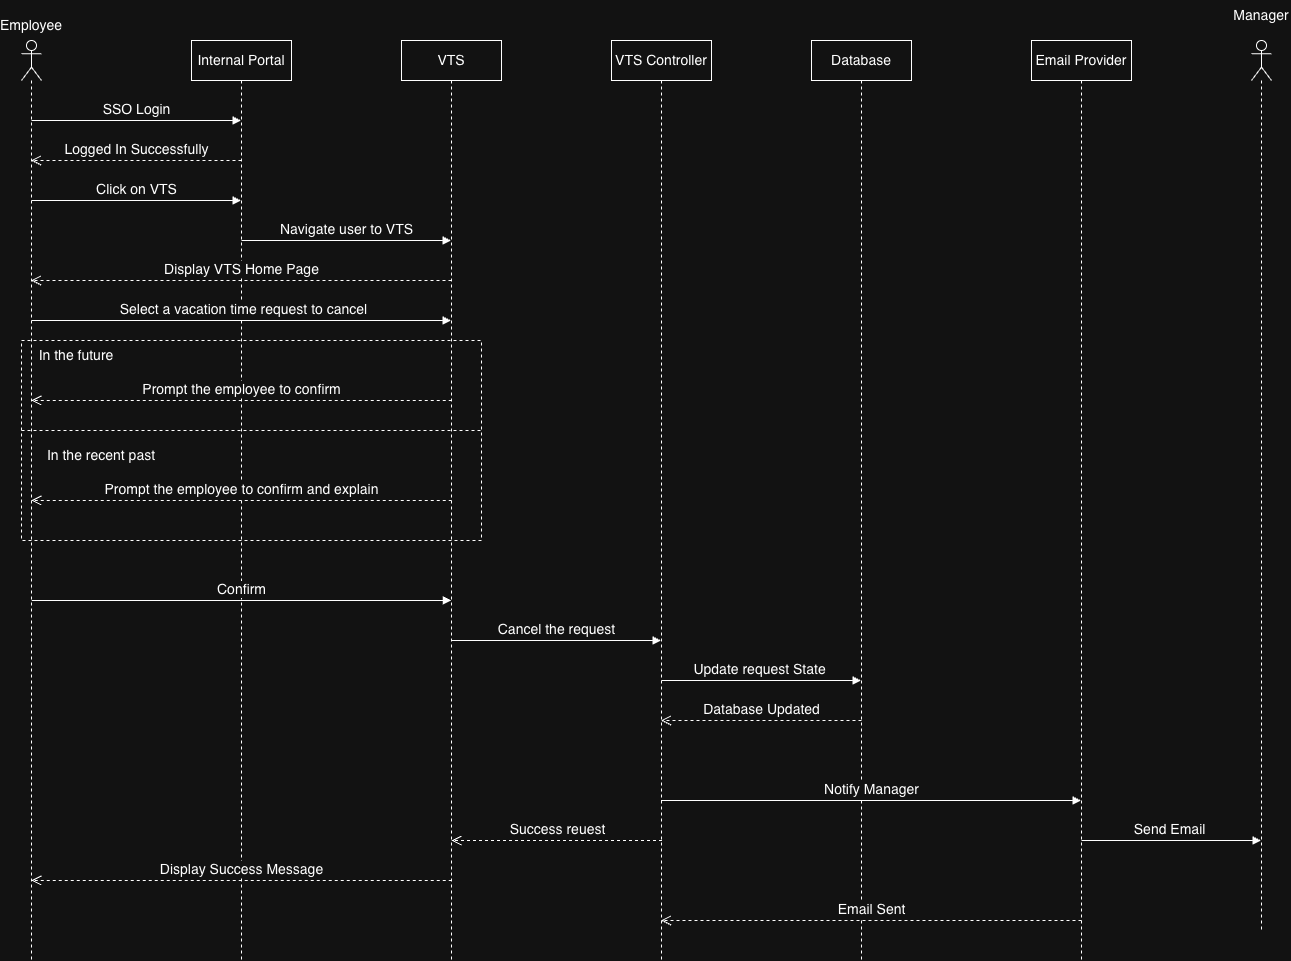

The diagram above was exported from draw.io. Its source (the exported page's mxGraphModel, read from the mxfile embedded in the PNG):
<mxGraphModel dx="1234" dy="733" grid="1" gridSize="10" guides="1" tooltips="1" connect="1" arrows="1" fold="1" page="1" pageScale="1" pageWidth="3300" pageHeight="4681" math="0" shadow="0">
  <root>
    <mxCell id="0" />
    <mxCell id="1" parent="0" />
    <mxCell id="cUPIAyJLJaiXFGYttTD5-1" value="" style="shape=umlLifeline;perimeter=lifelinePerimeter;whiteSpace=wrap;html=1;container=1;dropTarget=0;collapsible=0;recursiveResize=0;outlineConnect=0;portConstraint=eastwest;newEdgeStyle={&quot;curved&quot;:0,&quot;rounded&quot;:0};participant=umlActor;fontSize=14;" vertex="1" parent="1">
      <mxGeometry x="120" y="80" width="20" height="920" as="geometry" />
    </mxCell>
    <mxCell id="cUPIAyJLJaiXFGYttTD5-2" value="Employee" style="text;html=1;whiteSpace=wrap;strokeColor=none;fillColor=none;align=center;verticalAlign=middle;rounded=0;fontSize=14;" vertex="1" parent="1">
      <mxGeometry x="100" y="50" width="60" height="30" as="geometry" />
    </mxCell>
    <mxCell id="cUPIAyJLJaiXFGYttTD5-3" value="Internal Portal" style="shape=umlLifeline;perimeter=lifelinePerimeter;whiteSpace=wrap;html=1;container=1;dropTarget=0;collapsible=0;recursiveResize=0;outlineConnect=0;portConstraint=eastwest;newEdgeStyle={&quot;curved&quot;:0,&quot;rounded&quot;:0};fontSize=14;" vertex="1" parent="1">
      <mxGeometry x="290" y="80" width="100" height="920" as="geometry" />
    </mxCell>
    <mxCell id="cUPIAyJLJaiXFGYttTD5-4" value="VTS" style="shape=umlLifeline;perimeter=lifelinePerimeter;whiteSpace=wrap;html=1;container=1;dropTarget=0;collapsible=0;recursiveResize=0;outlineConnect=0;portConstraint=eastwest;newEdgeStyle={&quot;curved&quot;:0,&quot;rounded&quot;:0};fontSize=14;" vertex="1" parent="1">
      <mxGeometry x="500" y="80" width="100" height="920" as="geometry" />
    </mxCell>
    <mxCell id="cUPIAyJLJaiXFGYttTD5-5" value="VTS Controller" style="shape=umlLifeline;perimeter=lifelinePerimeter;whiteSpace=wrap;html=1;container=1;dropTarget=0;collapsible=0;recursiveResize=0;outlineConnect=0;portConstraint=eastwest;newEdgeStyle={&quot;curved&quot;:0,&quot;rounded&quot;:0};fontSize=14;" vertex="1" parent="1">
      <mxGeometry x="710" y="80" width="100" height="920" as="geometry" />
    </mxCell>
    <mxCell id="cUPIAyJLJaiXFGYttTD5-6" value="Database" style="shape=umlLifeline;perimeter=lifelinePerimeter;whiteSpace=wrap;html=1;container=1;dropTarget=0;collapsible=0;recursiveResize=0;outlineConnect=0;portConstraint=eastwest;newEdgeStyle={&quot;curved&quot;:0,&quot;rounded&quot;:0};fontSize=14;" vertex="1" parent="1">
      <mxGeometry x="910" y="80" width="100" height="920" as="geometry" />
    </mxCell>
    <mxCell id="cUPIAyJLJaiXFGYttTD5-7" value="Email Provider" style="shape=umlLifeline;perimeter=lifelinePerimeter;whiteSpace=wrap;html=1;container=1;dropTarget=0;collapsible=0;recursiveResize=0;outlineConnect=0;portConstraint=eastwest;newEdgeStyle={&quot;curved&quot;:0,&quot;rounded&quot;:0};fontSize=14;" vertex="1" parent="1">
      <mxGeometry x="1130" y="80" width="100" height="920" as="geometry" />
    </mxCell>
    <mxCell id="cUPIAyJLJaiXFGYttTD5-8" value="" style="shape=umlLifeline;perimeter=lifelinePerimeter;whiteSpace=wrap;html=1;container=1;dropTarget=0;collapsible=0;recursiveResize=0;outlineConnect=0;portConstraint=eastwest;newEdgeStyle={&quot;curved&quot;:0,&quot;rounded&quot;:0};participant=umlActor;fontSize=14;" vertex="1" parent="1">
      <mxGeometry x="1350" y="80" width="20" height="890" as="geometry" />
    </mxCell>
    <mxCell id="cUPIAyJLJaiXFGYttTD5-9" value="Manager" style="text;html=1;whiteSpace=wrap;strokeColor=none;fillColor=none;align=center;verticalAlign=middle;rounded=0;fontSize=14;" vertex="1" parent="1">
      <mxGeometry x="1330" y="40" width="60" height="30" as="geometry" />
    </mxCell>
    <mxCell id="cUPIAyJLJaiXFGYttTD5-10" value="&lt;font&gt;SSO Login&lt;/font&gt;" style="html=1;verticalAlign=bottom;endArrow=block;curved=0;rounded=0;fontSize=14;" edge="1" parent="1" target="cUPIAyJLJaiXFGYttTD5-3">
      <mxGeometry width="80" relative="1" as="geometry">
        <mxPoint x="130" y="160" as="sourcePoint" />
        <mxPoint x="210" y="160" as="targetPoint" />
      </mxGeometry>
    </mxCell>
    <mxCell id="cUPIAyJLJaiXFGYttTD5-11" value="Logged In Successfully" style="html=1;verticalAlign=bottom;endArrow=open;dashed=1;endSize=8;curved=0;rounded=0;fontSize=14;" edge="1" parent="1" target="cUPIAyJLJaiXFGYttTD5-1">
      <mxGeometry relative="1" as="geometry">
        <mxPoint x="340" y="200" as="sourcePoint" />
        <mxPoint x="260" y="200" as="targetPoint" />
      </mxGeometry>
    </mxCell>
    <mxCell id="cUPIAyJLJaiXFGYttTD5-12" value="Click on VTS" style="html=1;verticalAlign=bottom;endArrow=block;curved=0;rounded=0;fontSize=14;" edge="1" parent="1" target="cUPIAyJLJaiXFGYttTD5-3">
      <mxGeometry width="80" relative="1" as="geometry">
        <mxPoint x="130" y="240" as="sourcePoint" />
        <mxPoint x="210" y="240" as="targetPoint" />
      </mxGeometry>
    </mxCell>
    <mxCell id="cUPIAyJLJaiXFGYttTD5-13" value="Navigate user to VTS" style="html=1;verticalAlign=bottom;endArrow=block;curved=0;rounded=0;fontSize=14;" edge="1" parent="1" target="cUPIAyJLJaiXFGYttTD5-4">
      <mxGeometry width="80" relative="1" as="geometry">
        <mxPoint x="340" y="280" as="sourcePoint" />
        <mxPoint x="420" y="280" as="targetPoint" />
      </mxGeometry>
    </mxCell>
    <mxCell id="cUPIAyJLJaiXFGYttTD5-14" value="Display VTS Home Page" style="html=1;verticalAlign=bottom;endArrow=open;dashed=1;endSize=8;curved=0;rounded=0;fontSize=14;" edge="1" parent="1" target="cUPIAyJLJaiXFGYttTD5-1">
      <mxGeometry relative="1" as="geometry">
        <mxPoint x="550" y="320" as="sourcePoint" />
        <mxPoint x="470" y="320" as="targetPoint" />
      </mxGeometry>
    </mxCell>
    <mxCell id="cUPIAyJLJaiXFGYttTD5-15" value="&amp;nbsp;Select a vacation time request to cancel" style="html=1;verticalAlign=bottom;endArrow=block;curved=0;rounded=0;fontSize=14;" edge="1" parent="1" target="cUPIAyJLJaiXFGYttTD5-4">
      <mxGeometry width="80" relative="1" as="geometry">
        <mxPoint x="130" y="360" as="sourcePoint" />
        <mxPoint x="210" y="360" as="targetPoint" />
      </mxGeometry>
    </mxCell>
    <mxCell id="cUPIAyJLJaiXFGYttTD5-16" value="Prompt the employee to confirm" style="html=1;verticalAlign=bottom;endArrow=open;dashed=1;endSize=8;curved=0;rounded=0;fontSize=14;" edge="1" parent="1">
      <mxGeometry x="-0.0012" relative="1" as="geometry">
        <mxPoint x="550.25" y="440" as="sourcePoint" />
        <mxPoint x="129.75" y="440" as="targetPoint" />
        <mxPoint as="offset" />
      </mxGeometry>
    </mxCell>
    <mxCell id="cUPIAyJLJaiXFGYttTD5-17" value="Confirm" style="html=1;verticalAlign=bottom;endArrow=block;curved=0;rounded=0;fontSize=14;" edge="1" parent="1">
      <mxGeometry width="80" relative="1" as="geometry">
        <mxPoint x="130.25" y="640" as="sourcePoint" />
        <mxPoint x="549.75" y="640" as="targetPoint" />
      </mxGeometry>
    </mxCell>
    <mxCell id="cUPIAyJLJaiXFGYttTD5-18" value="Cancel the request" style="html=1;verticalAlign=bottom;endArrow=block;curved=0;rounded=0;fontSize=14;" edge="1" parent="1">
      <mxGeometry width="80" relative="1" as="geometry">
        <mxPoint x="550" y="680" as="sourcePoint" />
        <mxPoint x="759.5" y="680" as="targetPoint" />
      </mxGeometry>
    </mxCell>
    <mxCell id="cUPIAyJLJaiXFGYttTD5-19" value="Update request State&amp;nbsp;" style="html=1;verticalAlign=bottom;endArrow=block;curved=0;rounded=0;fontSize=14;" edge="1" parent="1">
      <mxGeometry width="80" relative="1" as="geometry">
        <mxPoint x="760" y="720" as="sourcePoint" />
        <mxPoint x="959.5" y="720" as="targetPoint" />
      </mxGeometry>
    </mxCell>
    <mxCell id="cUPIAyJLJaiXFGYttTD5-20" value="Notify Manager" style="html=1;verticalAlign=bottom;endArrow=block;curved=0;rounded=0;fontSize=14;" edge="1" parent="1">
      <mxGeometry width="80" relative="1" as="geometry">
        <mxPoint x="759.5" y="840" as="sourcePoint" />
        <mxPoint x="1179.5" y="840" as="targetPoint" />
      </mxGeometry>
    </mxCell>
    <mxCell id="cUPIAyJLJaiXFGYttTD5-21" value="Send Email&amp;nbsp;" style="html=1;verticalAlign=bottom;endArrow=block;curved=0;rounded=0;fontSize=14;" edge="1" parent="1">
      <mxGeometry width="80" relative="1" as="geometry">
        <mxPoint x="1180" y="880" as="sourcePoint" />
        <mxPoint x="1359.5" y="880" as="targetPoint" />
      </mxGeometry>
    </mxCell>
    <mxCell id="cUPIAyJLJaiXFGYttTD5-22" value="Email Sent" style="html=1;verticalAlign=bottom;endArrow=open;dashed=1;endSize=8;curved=0;rounded=0;fontSize=14;" edge="1" parent="1">
      <mxGeometry relative="1" as="geometry">
        <mxPoint x="1180" y="960" as="sourcePoint" />
        <mxPoint x="759.5" y="960" as="targetPoint" />
      </mxGeometry>
    </mxCell>
    <mxCell id="cUPIAyJLJaiXFGYttTD5-23" value="Database Updated" style="html=1;verticalAlign=bottom;endArrow=open;dashed=1;endSize=8;curved=0;rounded=0;fontSize=14;" edge="1" parent="1">
      <mxGeometry relative="1" as="geometry">
        <mxPoint x="960" y="760" as="sourcePoint" />
        <mxPoint x="759.5" y="760" as="targetPoint" />
      </mxGeometry>
    </mxCell>
    <mxCell id="cUPIAyJLJaiXFGYttTD5-24" value="Success reuest" style="html=1;verticalAlign=bottom;endArrow=open;dashed=1;endSize=8;curved=0;rounded=0;fontSize=14;" edge="1" parent="1">
      <mxGeometry relative="1" as="geometry">
        <mxPoint x="760.5" y="880" as="sourcePoint" />
        <mxPoint x="550" y="880" as="targetPoint" />
      </mxGeometry>
    </mxCell>
    <mxCell id="cUPIAyJLJaiXFGYttTD5-25" value="Display Success Message" style="html=1;verticalAlign=bottom;endArrow=open;dashed=1;endSize=8;curved=0;rounded=0;fontSize=14;" edge="1" parent="1">
      <mxGeometry relative="1" as="geometry">
        <mxPoint x="550.25" y="920" as="sourcePoint" />
        <mxPoint x="129.75" y="920" as="targetPoint" />
      </mxGeometry>
    </mxCell>
    <mxCell id="bCON6Jr_SmpG3l6JMaEA-2" value="" style="html=1;whiteSpace=wrap;fillColor=none;dashed=1;fontSize=14;" vertex="1" parent="1">
      <mxGeometry x="120" y="380" width="460" height="200" as="geometry" />
    </mxCell>
    <mxCell id="bCON6Jr_SmpG3l6JMaEA-3" value="In the future" style="text;html=1;whiteSpace=wrap;strokeColor=none;fillColor=none;align=center;verticalAlign=middle;rounded=0;fontSize=14;" vertex="1" parent="1">
      <mxGeometry x="120" y="380" width="110" height="30" as="geometry" />
    </mxCell>
    <mxCell id="bCON6Jr_SmpG3l6JMaEA-4" value="" style="line;strokeWidth=1;fillColor=none;align=left;verticalAlign=middle;spacingTop=-1;spacingLeft=3;spacingRight=3;rotatable=0;labelPosition=right;points=[];portConstraint=eastwest;strokeColor=inherit;dashed=1;fontSize=14;" vertex="1" parent="1">
      <mxGeometry x="120" y="466" width="460" height="8" as="geometry" />
    </mxCell>
    <mxCell id="bCON6Jr_SmpG3l6JMaEA-5" value="In the recent past" style="text;html=1;whiteSpace=wrap;strokeColor=none;fillColor=none;align=center;verticalAlign=middle;rounded=0;fontSize=14;" vertex="1" parent="1">
      <mxGeometry x="140" y="480" width="120" height="30" as="geometry" />
    </mxCell>
    <mxCell id="bCON6Jr_SmpG3l6JMaEA-8" value="Prompt the employee to confirm and explain" style="html=1;verticalAlign=bottom;endArrow=open;dashed=1;endSize=8;curved=0;rounded=0;fontSize=14;" edge="1" parent="1">
      <mxGeometry x="-0.0012" relative="1" as="geometry">
        <mxPoint x="550.25" y="540" as="sourcePoint" />
        <mxPoint x="129.75" y="540" as="targetPoint" />
        <mxPoint as="offset" />
      </mxGeometry>
    </mxCell>
  </root>
</mxGraphModel>